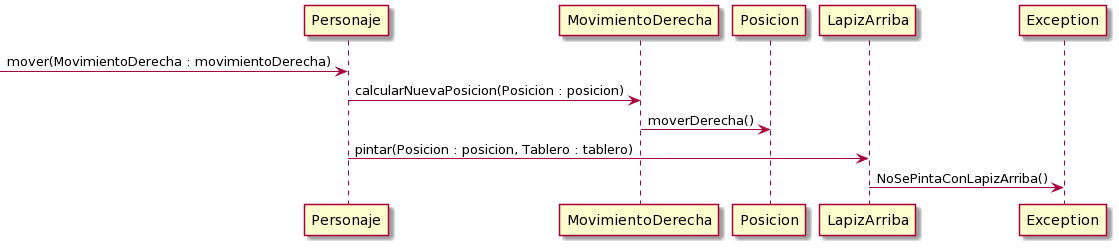

The diagram above was rendered by PlantUML. Its source (embedded in the PNG):
@startuml
-> Personaje : mover(MovimientoDerecha : movimientoDerecha)
Personaje -> MovimientoDerecha : calcularNuevaPosicion(Posicion : posicion)
MovimientoDerecha -> Posicion : moverDerecha()
Personaje -> LapizArriba : pintar(Posicion : posicion, Tablero : tablero)
LapizArriba -> Exception : NoSePintaConLapizArriba()
@enduml